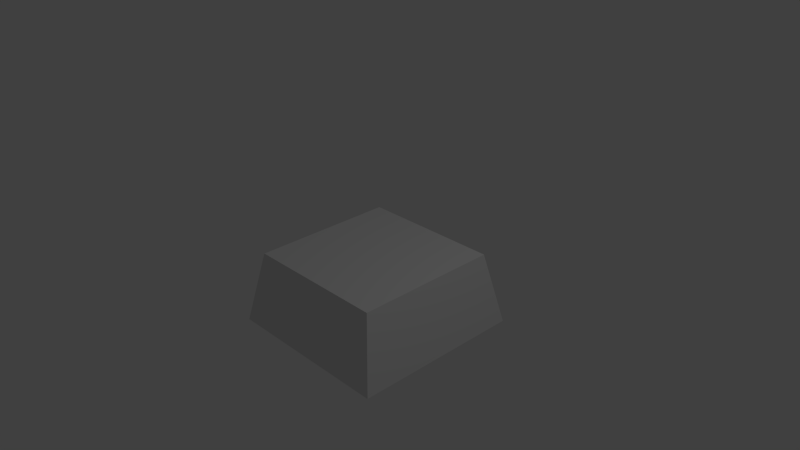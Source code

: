 # Source: Dampfabzug.blend  (saved by Blender 2.70.0; exported with 4.5.12 LTS)
import bpy
from mathutils import Matrix  # noqa: F401  (used for matrix-valued properties, if any)

bpy.ops.wm.read_factory_settings(use_empty=True)
scene = bpy.context.scene
scene.name = 'Scene'

# ---- collections
col_collection_1 = bpy.data.collections.new('Collection 1'); scene.collection.children.link(col_collection_1)

# ---- materials (node trees are filled in below, after node groups)
mat_material = bpy.data.materials.new('Material')
mat_material.alpha_threshold = 0.0
mat_material.use_transparent_shadow = False
mat_material.roughness = 0.5
mat_material.line_color = (0.0, 0.0, 0.0, 1.0)
mat_material_001 = bpy.data.materials.new('Material.001')
mat_material_001.alpha_threshold = 0.0
mat_material_001.use_transparent_shadow = False
mat_material_001.diffuse_color = (0.0, 0.0, 0.0, 1.0)
mat_material_001.roughness = 0.5
mat_material_001.line_color = (0.0, 0.0, 0.0, 1.0)

# ---- material node trees

# ---- world
world_world = bpy.data.worlds.new('World'); scene.world = world_world
world_world.color = (0.05088, 0.05088, 0.05088)
world_world.use_sun_shadow = False
world_world.sun_shadow_jitter_overblur = 0.0
world_world.cycles.sampling_method = 'MANUAL'
world_world.cycles.sample_map_resolution = 256

# ---- cameras
cam_camera = bpy.data.cameras.new('Camera')
cam_camera.clip_end = 100.0
cam_camera.lens = 35.0
cam_camera.sensor_width = 32.0
cam_camera.sensor_height = 18.0
cam_camera.ortho_scale = 7.314
cam_camera.dof.focus_distance = 0.0
cam_camera.dof.aperture_fstop = 128.0

# ---- lights
light_lamp = bpy.data.lights.new('Lamp', 'POINT')
light_lamp.transmission_factor = 0.0
light_lamp.cutoff_distance = 30.0
light_lamp.energy = 100.0
light_lamp.shadow_buffer_clip_start = 1.001
light_lamp.shadow_soft_size = 0.1
light_lamp.shadow_maximum_resolution = 0.006
light_lamp.use_absolute_resolution = True
light_lamp.cycles.use_multiple_importance_sampling = False

# ---- meshes
me_cube = bpy.data.meshes.new('Cube')
me_cube.from_pydata([(1.2, 1.2, -1.0), (1.2, -1.2, -1.0), (-1.2, -1.2, -1.0), (-1.2, 1.2, -1.0), (1.0, 1.0, 0.0), (1.0, -1.0, 0.0), (-1.0, -1.0, 0.0), (-1.0, 1.0, 0.0), (1.1, 1.1, -1.0), (1.1, -1.1, -1.0), (-1.1, -1.1, -1.0), (-1.1, 1.1, -1.0), (0.9, 0.9, -0.1), (0.9, -0.9, -0.1), (-0.9, -0.9, -0.1), (-0.9, 0.9, -0.1), (0.18, 0.18, -0.1), (0.18, -0.18, -0.1), (-0.18, 0.18, -0.1), (-0.18, -0.18, -0.1)], [], [(0, 1, 9, 8), (4, 7, 6, 5), (0, 4, 5, 1), (1, 5, 6, 2), (2, 6, 7, 3), (4, 0, 3, 7), (10, 11, 15, 14), (2, 3, 11, 10), (1, 2, 10, 9), (3, 0, 8, 11), (13, 14, 19, 17), (11, 8, 12, 15), (9, 10, 14, 13), (8, 9, 13, 12), (16, 17, 19, 18), (12, 13, 17, 16), (14, 15, 18, 19), (15, 12, 16, 18)])
me_cube.polygons.foreach_set('material_index', [0, 0, 0, 0, 0, 0, 0, 0, 0, 0, 0, 0, 0, 0, 1, 0, 0, 0])
_uv = me_cube.uv_layers.new(name='UVMap')
_uv.uv.foreach_set('vector', [3.73e-08, 3.73e-08, 0.3755, 0.0, 0.3599, 0.01565, 0.01565, 0.01565, 0.3755, 0.3129, 0.3755, 0.0, 0.6884, 8.393e-08, 0.6884, 0.3129, 0.8439, 0.6884, 0.6878, 0.6571, 0.6878, 0.3442, 0.8439, 0.3129, 0.5316, 0.6884, 0.3755, 0.6571, 0.3755, 0.3442, 0.5316, 0.3129, 0.5316, 0.3129, 0.6878, 0.3442, 0.6878, 0.6571, 0.5316, 0.6884, 1.0, 0.6571, 0.8439, 0.6884, 0.8439, 0.3129, 1.0, 0.3442, 0.2816, 0.6571, 0.2816, 1.001, 0.1405, 0.9701, 0.1405, 0.6884, 0.3755, 0.3755, 0.0, 0.3755, 0.01565, 0.3599, 0.3599, 0.3599, 0.3755, 0.0, 0.3755, 0.3755, 0.3599, 0.3599, 0.3599, 0.01565, 0.0, 0.3755, 3.73e-08, 3.73e-08, 0.01565, 0.01565, 0.01565, 0.3599, 2.798e-08, 0.6571, 0.0, 0.3755, 0.1127, 0.4882, 0.1127, 0.5445, 0.6878, 0.6884, 0.6878, 1.033, 0.5466, 1.001, 0.5466, 0.7197, 0.8289, 0.6884, 0.8289, 1.033, 0.6878, 1.001, 0.6878, 0.7197, 0.8439, 1.033, 0.8439, 0.6884, 0.985, 0.7197, 0.985, 1.001, 0.169, 0.5445, 0.1127, 0.5445, 0.1127, 0.4882, 0.169, 0.4882, 0.2816, 0.6571, 2.798e-08, 0.6571, 0.1127, 0.5445, 0.169, 0.5445, 0.0, 0.3755, 0.2816, 0.3755, 0.169, 0.4882, 0.1127, 0.4882, 0.2816, 0.3755, 0.2816, 0.6571, 0.169, 0.5445, 0.169, 0.4882])
me_cube.materials.append(mat_material)
me_cube.materials.append(mat_material_001)
me_cube.use_remesh_preserve_volume = False
me_cube.use_remesh_preserve_attributes = False
me_cube.use_mirror_vertex_groups = False
me_cube.update()

# ---- objects
ob_cube = bpy.data.objects.new('Cube', me_cube)
ob_lamp = bpy.data.objects.new('Lamp', light_lamp)
ob_camera = bpy.data.objects.new('Camera', cam_camera)

# ---- transforms, parenting, visibility, modifiers, constraints
ob_cube.location = (0.0, 0.0, 0.0)
ob_cube.lock_rotations_4d = False
ob_cube.empty_display_type = 'ARROWS'
ob_cube.lineart.crease_threshold = 0.0
ob_lamp.location = (4.076, 1.005, 5.904)
ob_lamp.rotation_euler = (0.6503, 0.05522, 1.866)
ob_lamp.lock_rotations_4d = False
ob_lamp.empty_display_type = 'ARROWS'
ob_lamp.color = (0.0, 0.0, 0.0, 0.0)
ob_lamp.lineart.crease_threshold = 0.0
ob_camera.location = (7.481, -6.508, 5.344)
ob_camera.rotation_euler = (1.109, 0.01082, 0.8149)
ob_camera.lock_rotations_4d = False
ob_camera.empty_display_type = 'ARROWS'
ob_camera.color = (0.0, 0.0, 0.0, 0.0)
ob_camera.display_type = 'WIRE'
ob_camera.lineart.crease_threshold = 0.0

# ---- collection membership
col_collection_1.objects.link(ob_cube)
col_collection_1.objects.link(ob_lamp)
col_collection_1.objects.link(ob_camera)

# ---- scene / render settings (as saved in the file)
scene.camera = ob_camera
scene.frame_start = 1; scene.frame_end = 250; scene.frame_set(1)
scene.render.engine = 'BLENDER_EEVEE_NEXT'
scene.render.image_settings.color_mode = 'RGB'
scene.render.image_settings.compression = 100
scene.render.resolution_percentage = 50
scene.render.dither_intensity = 0.0
scene.cycles.use_denoising = False
scene.cycles.samples = 10
scene.cycles.sampling_pattern = 'TABULATED_SOBOL'
scene.cycles.light_sampling_threshold = 0.0
scene.cycles.use_adaptive_sampling = False
scene.cycles.use_light_tree = False
scene.cycles.blur_glossy = 0.0
scene.cycles.volume_bounces = 1
scene.cycles.pixel_filter_type = 'GAUSSIAN'
scene.cycles.sample_clamp_indirect = 0.0
scene.view_settings.view_transform = 'Standard'
bpy.context.view_layer.update()

